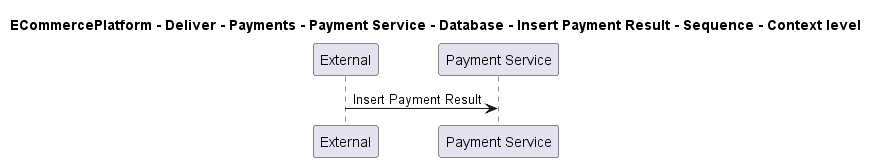

The diagram above was rendered by PlantUML. Its source (embedded in the PNG):
@startuml

title ECommercePlatform - Deliver - Payments - Payment Service - Database - Insert Payment Result - Sequence - Context level

participant "External" as C4InterFlow.SoftwareSystems.ExternalSystem
participant "Payment Service" as ECommercePlatform.Deliver.Payments.SoftwareSystems.PaymentService

C4InterFlow.SoftwareSystems.ExternalSystem -> ECommercePlatform.Deliver.Payments.SoftwareSystems.PaymentService : Insert Payment Result


@enduml